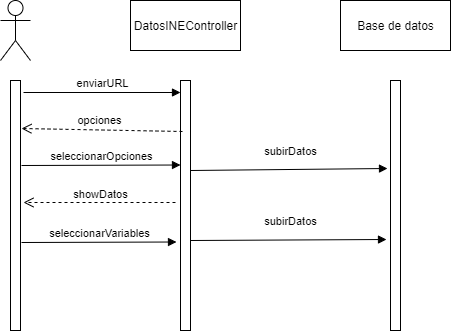

The diagram above was exported from draw.io. Its source (the exported page's mxGraphModel, read from the mxfile embedded in the PNG):
<mxGraphModel dx="1108" dy="450" grid="1" gridSize="10" guides="1" tooltips="1" connect="1" arrows="1" fold="1" page="1" pageScale="1" pageWidth="850" pageHeight="1100" math="0" shadow="0">
  <root>
    <mxCell id="0" />
    <mxCell id="1" parent="0" />
    <mxCell id="KaxoMSZmehNBgxRSyWnD-1" value="" style="shape=umlActor;verticalLabelPosition=bottom;verticalAlign=top;html=1;" vertex="1" parent="1">
      <mxGeometry x="90" y="30" width="30" height="60" as="geometry" />
    </mxCell>
    <mxCell id="KaxoMSZmehNBgxRSyWnD-2" value="" style="html=1;points=[];perimeter=orthogonalPerimeter;" vertex="1" parent="1">
      <mxGeometry x="270" y="110" width="10" height="250" as="geometry" />
    </mxCell>
    <mxCell id="KaxoMSZmehNBgxRSyWnD-3" value="enviarURL" style="html=1;verticalAlign=bottom;endArrow=block;exitX=1.3;exitY=0.048;exitDx=0;exitDy=0;exitPerimeter=0;" edge="1" target="KaxoMSZmehNBgxRSyWnD-2" parent="1" source="KaxoMSZmehNBgxRSyWnD-5">
      <mxGeometry relative="1" as="geometry">
        <mxPoint x="310" y="190" as="sourcePoint" />
      </mxGeometry>
    </mxCell>
    <mxCell id="KaxoMSZmehNBgxRSyWnD-5" value="" style="html=1;points=[];perimeter=orthogonalPerimeter;" vertex="1" parent="1">
      <mxGeometry x="100" y="110" width="10" height="250" as="geometry" />
    </mxCell>
    <mxCell id="KaxoMSZmehNBgxRSyWnD-6" value="DatosINEController" style="html=1;" vertex="1" parent="1">
      <mxGeometry x="220" y="30" width="110" height="50" as="geometry" />
    </mxCell>
    <mxCell id="KaxoMSZmehNBgxRSyWnD-12" value="opciones" style="html=1;verticalAlign=bottom;endArrow=open;dashed=1;endSize=8;exitX=0.2;exitY=0.204;exitDx=0;exitDy=0;exitPerimeter=0;entryX=1.1;entryY=0.192;entryDx=0;entryDy=0;entryPerimeter=0;" edge="1" parent="1" source="KaxoMSZmehNBgxRSyWnD-2" target="KaxoMSZmehNBgxRSyWnD-5">
      <mxGeometry x="0.0249" relative="1" as="geometry">
        <mxPoint x="210" y="160" as="sourcePoint" />
        <mxPoint x="130" y="160" as="targetPoint" />
        <mxPoint as="offset" />
      </mxGeometry>
    </mxCell>
    <mxCell id="KaxoMSZmehNBgxRSyWnD-15" value="seleccionarOpciones" style="html=1;verticalAlign=bottom;endArrow=block;entryX=0;entryY=0.338;entryDx=0;entryDy=0;entryPerimeter=0;" edge="1" parent="1" target="KaxoMSZmehNBgxRSyWnD-2">
      <mxGeometry width="80" relative="1" as="geometry">
        <mxPoint x="111" y="195" as="sourcePoint" />
        <mxPoint x="111" y="191" as="targetPoint" />
      </mxGeometry>
    </mxCell>
    <mxCell id="KaxoMSZmehNBgxRSyWnD-16" value="showDatos" style="html=1;verticalAlign=bottom;endArrow=open;dashed=1;endSize=8;entryX=1.3;entryY=0.488;entryDx=0;entryDy=0;entryPerimeter=0;" edge="1" parent="1" target="KaxoMSZmehNBgxRSyWnD-5">
      <mxGeometry x="-0.0178" y="1" relative="1" as="geometry">
        <mxPoint x="265" y="232" as="sourcePoint" />
        <mxPoint x="380" y="230" as="targetPoint" />
        <mxPoint as="offset" />
      </mxGeometry>
    </mxCell>
    <mxCell id="KaxoMSZmehNBgxRSyWnD-17" value="seleccionarVariables" style="html=1;verticalAlign=bottom;endArrow=block;entryX=-0.4;entryY=0.646;entryDx=0;entryDy=0;entryPerimeter=0;" edge="1" parent="1" target="KaxoMSZmehNBgxRSyWnD-2">
      <mxGeometry width="80" relative="1" as="geometry">
        <mxPoint x="111" y="272" as="sourcePoint" />
        <mxPoint x="460" y="230" as="targetPoint" />
      </mxGeometry>
    </mxCell>
    <mxCell id="KaxoMSZmehNBgxRSyWnD-18" value="Base de datos" style="html=1;" vertex="1" parent="1">
      <mxGeometry x="430" y="30" width="110" height="50" as="geometry" />
    </mxCell>
    <mxCell id="KaxoMSZmehNBgxRSyWnD-19" value="" style="html=1;points=[];perimeter=orthogonalPerimeter;" vertex="1" parent="1">
      <mxGeometry x="480" y="110" width="10" height="250" as="geometry" />
    </mxCell>
    <mxCell id="KaxoMSZmehNBgxRSyWnD-20" value="subirDatos" style="html=1;verticalAlign=bottom;endArrow=block;entryX=-0.4;entryY=0.636;entryDx=0;entryDy=0;entryPerimeter=0;" edge="1" parent="1" target="KaxoMSZmehNBgxRSyWnD-19">
      <mxGeometry x="0.0209" y="9" width="80" relative="1" as="geometry">
        <mxPoint x="280" y="270" as="sourcePoint" />
        <mxPoint x="360" y="270" as="targetPoint" />
        <mxPoint as="offset" />
      </mxGeometry>
    </mxCell>
    <mxCell id="KaxoMSZmehNBgxRSyWnD-21" value="subirDatos" style="html=1;verticalAlign=bottom;endArrow=block;entryX=-0.3;entryY=0.352;entryDx=0;entryDy=0;entryPerimeter=0;" edge="1" parent="1" target="KaxoMSZmehNBgxRSyWnD-19">
      <mxGeometry x="0.0162" y="9" width="80" relative="1" as="geometry">
        <mxPoint x="280" y="200" as="sourcePoint" />
        <mxPoint x="360" y="200" as="targetPoint" />
        <mxPoint as="offset" />
      </mxGeometry>
    </mxCell>
  </root>
</mxGraphModel>